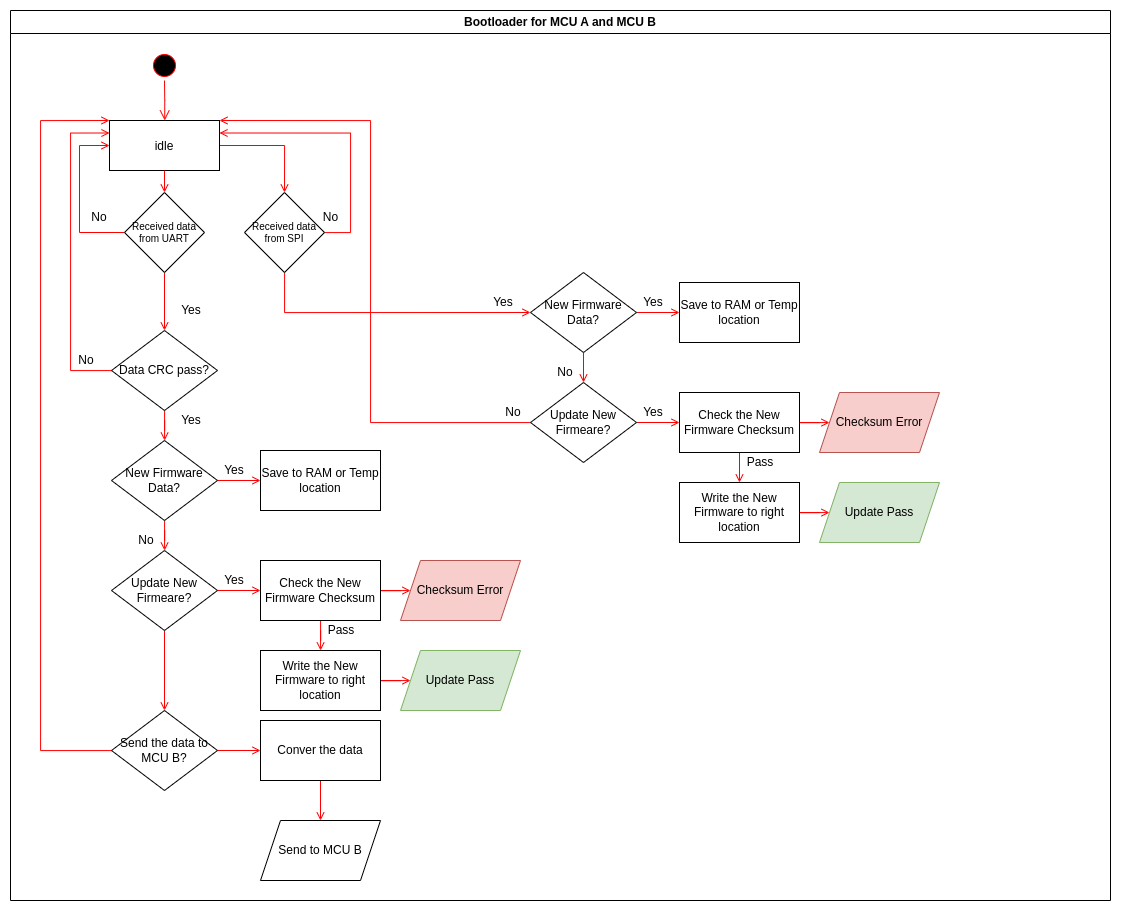

The diagram above was exported from draw.io. Its source (the exported page's mxGraphModel, read from the mxfile embedded in the PNG):
<mxGraphModel dx="3375" dy="1297" grid="1" gridSize="10" guides="1" tooltips="1" connect="1" arrows="1" fold="1" page="1" pageScale="1" pageWidth="1169" pageHeight="826" background="none" math="0" shadow="0">
  <root>
    <mxCell id="0" />
    <mxCell id="1" parent="0" />
    <mxCell id="2" value="Bootloader for MCU A and MCU B" style="swimlane;whiteSpace=wrap" parent="1" vertex="1">
      <mxGeometry x="-1140" y="30" width="1100" height="890" as="geometry" />
    </mxCell>
    <mxCell id="5" value="" style="ellipse;shape=startState;fillColor=#000000;strokeColor=#ff0000;" parent="2" vertex="1">
      <mxGeometry x="139" y="40" width="30" height="30" as="geometry" />
    </mxCell>
    <mxCell id="6" value="" style="edgeStyle=elbowEdgeStyle;elbow=horizontal;verticalAlign=bottom;endArrow=open;endSize=8;strokeColor=#FF0000;endFill=1;rounded=0" parent="2" source="5" target="7" edge="1">
      <mxGeometry x="100" y="40" as="geometry">
        <mxPoint x="154" y="110" as="targetPoint" />
      </mxGeometry>
    </mxCell>
    <mxCell id="CDnlhCQRxjVTucdVd2Fk-52" style="edgeStyle=orthogonalEdgeStyle;shape=connector;rounded=0;orthogonalLoop=1;jettySize=auto;html=1;entryX=0.5;entryY=0;entryDx=0;entryDy=0;labelBackgroundColor=default;strokeColor=#FF0000;fontFamily=Helvetica;fontSize=11;fontColor=default;endArrow=open;endFill=1;fillColor=#e51400;" edge="1" parent="2" source="7" target="CDnlhCQRxjVTucdVd2Fk-50">
      <mxGeometry relative="1" as="geometry" />
    </mxCell>
    <mxCell id="7" value="idle" style="" parent="2" vertex="1">
      <mxGeometry x="99" y="110" width="110" height="50" as="geometry" />
    </mxCell>
    <mxCell id="9" value="" style="endArrow=open;strokeColor=#FF0000;endFill=1;rounded=0;entryX=0.5;entryY=0;entryDx=0;entryDy=0;exitX=0.5;exitY=1;exitDx=0;exitDy=0;" parent="2" source="7" target="hm0Lq8a4BP33cIntfqXl-41" edge="1">
      <mxGeometry relative="1" as="geometry">
        <mxPoint x="154" y="192" as="targetPoint" />
      </mxGeometry>
    </mxCell>
    <mxCell id="12" value="" style="edgeStyle=elbowEdgeStyle;elbow=horizontal;strokeColor=#FF0000;endArrow=open;endFill=1;rounded=0;exitX=0;exitY=0.5;exitDx=0;exitDy=0;" parent="2" source="hm0Lq8a4BP33cIntfqXl-41" target="7" edge="1">
      <mxGeometry width="100" height="100" relative="1" as="geometry">
        <mxPoint x="199" y="290" as="sourcePoint" />
        <mxPoint x="299" y="190" as="targetPoint" />
        <Array as="points">
          <mxPoint x="69" y="250" />
        </Array>
      </mxGeometry>
    </mxCell>
    <mxCell id="CDnlhCQRxjVTucdVd2Fk-47" value="" style="edgeStyle=orthogonalEdgeStyle;shape=connector;rounded=0;orthogonalLoop=1;jettySize=auto;html=1;labelBackgroundColor=default;strokeColor=#FF0000;fontFamily=Helvetica;fontSize=11;fontColor=default;endArrow=open;endFill=1;fillColor=#e51400;entryX=0.5;entryY=0;entryDx=0;entryDy=0;" edge="1" parent="2" source="hm0Lq8a4BP33cIntfqXl-41" target="hm0Lq8a4BP33cIntfqXl-63">
      <mxGeometry relative="1" as="geometry">
        <mxPoint x="254" y="222.0000000000001" as="targetPoint" />
      </mxGeometry>
    </mxCell>
    <mxCell id="hm0Lq8a4BP33cIntfqXl-41" value="Received data from UART" style="rhombus;whiteSpace=wrap;html=1;fontSize=10;" parent="2" vertex="1">
      <mxGeometry x="114" y="182" width="80" height="80" as="geometry" />
    </mxCell>
    <mxCell id="hm0Lq8a4BP33cIntfqXl-42" value="No" style="text;html=1;strokeColor=none;fillColor=none;align=center;verticalAlign=middle;whiteSpace=wrap;rounded=0;" parent="2" vertex="1">
      <mxGeometry x="59" y="192" width="60" height="30" as="geometry" />
    </mxCell>
    <mxCell id="CDnlhCQRxjVTucdVd2Fk-13" style="edgeStyle=orthogonalEdgeStyle;shape=connector;rounded=0;orthogonalLoop=1;jettySize=auto;html=1;entryX=0;entryY=0.25;entryDx=0;entryDy=0;labelBackgroundColor=default;strokeColor=#FF0000;fontFamily=Helvetica;fontSize=11;fontColor=default;endArrow=open;endFill=1;fillColor=#e51400;" edge="1" parent="2" source="hm0Lq8a4BP33cIntfqXl-63" target="7">
      <mxGeometry relative="1" as="geometry">
        <Array as="points">
          <mxPoint x="60" y="360" />
          <mxPoint x="60" y="123" />
        </Array>
      </mxGeometry>
    </mxCell>
    <mxCell id="CDnlhCQRxjVTucdVd2Fk-19" value="" style="edgeStyle=orthogonalEdgeStyle;shape=connector;rounded=0;orthogonalLoop=1;jettySize=auto;html=1;labelBackgroundColor=default;strokeColor=#FF0000;fontFamily=Helvetica;fontSize=11;fontColor=default;endArrow=open;endFill=1;fillColor=#e51400;" edge="1" parent="2" source="hm0Lq8a4BP33cIntfqXl-63" target="CDnlhCQRxjVTucdVd2Fk-18">
      <mxGeometry relative="1" as="geometry" />
    </mxCell>
    <mxCell id="hm0Lq8a4BP33cIntfqXl-63" value="Data CRC pass?" style="rhombus;whiteSpace=wrap;html=1;" parent="2" vertex="1">
      <mxGeometry x="101" y="320" width="106" height="80" as="geometry" />
    </mxCell>
    <mxCell id="CDnlhCQRxjVTucdVd2Fk-14" value="No" style="text;html=1;strokeColor=none;fillColor=none;align=center;verticalAlign=middle;whiteSpace=wrap;rounded=0;" vertex="1" parent="2">
      <mxGeometry x="59" y="340" width="34" height="20" as="geometry" />
    </mxCell>
    <mxCell id="CDnlhCQRxjVTucdVd2Fk-15" value="Yes" style="text;html=1;strokeColor=none;fillColor=none;align=center;verticalAlign=middle;whiteSpace=wrap;rounded=0;" vertex="1" parent="2">
      <mxGeometry x="164" y="400" width="34" height="20" as="geometry" />
    </mxCell>
    <mxCell id="CDnlhCQRxjVTucdVd2Fk-21" value="" style="edgeStyle=orthogonalEdgeStyle;shape=connector;rounded=0;orthogonalLoop=1;jettySize=auto;html=1;labelBackgroundColor=default;strokeColor=#FF0000;fontFamily=Helvetica;fontSize=11;fontColor=default;endArrow=open;endFill=1;fillColor=#e51400;" edge="1" parent="2" source="CDnlhCQRxjVTucdVd2Fk-18" target="CDnlhCQRxjVTucdVd2Fk-20">
      <mxGeometry relative="1" as="geometry" />
    </mxCell>
    <mxCell id="CDnlhCQRxjVTucdVd2Fk-23" value="" style="edgeStyle=orthogonalEdgeStyle;shape=connector;rounded=0;orthogonalLoop=1;jettySize=auto;html=1;labelBackgroundColor=default;strokeColor=#FF0000;fontFamily=Helvetica;fontSize=11;fontColor=default;endArrow=open;endFill=1;fillColor=#e51400;" edge="1" parent="2" source="CDnlhCQRxjVTucdVd2Fk-18" target="CDnlhCQRxjVTucdVd2Fk-22">
      <mxGeometry relative="1" as="geometry" />
    </mxCell>
    <mxCell id="CDnlhCQRxjVTucdVd2Fk-18" value="New Firmware Data?" style="rhombus;whiteSpace=wrap;html=1;" vertex="1" parent="2">
      <mxGeometry x="101" y="430" width="106" height="80" as="geometry" />
    </mxCell>
    <mxCell id="CDnlhCQRxjVTucdVd2Fk-20" value="Save to RAM or Temp location" style="whiteSpace=wrap;html=1;" vertex="1" parent="2">
      <mxGeometry x="250" y="440" width="120" height="60" as="geometry" />
    </mxCell>
    <mxCell id="CDnlhCQRxjVTucdVd2Fk-25" value="" style="edgeStyle=orthogonalEdgeStyle;shape=connector;rounded=0;orthogonalLoop=1;jettySize=auto;html=1;labelBackgroundColor=default;strokeColor=#FF0000;fontFamily=Helvetica;fontSize=11;fontColor=default;endArrow=open;endFill=1;fillColor=#e51400;" edge="1" parent="2" source="CDnlhCQRxjVTucdVd2Fk-22" target="CDnlhCQRxjVTucdVd2Fk-24">
      <mxGeometry relative="1" as="geometry" />
    </mxCell>
    <mxCell id="CDnlhCQRxjVTucdVd2Fk-40" value="" style="edgeStyle=orthogonalEdgeStyle;shape=connector;rounded=0;orthogonalLoop=1;jettySize=auto;html=1;labelBackgroundColor=default;strokeColor=#FF0000;fontFamily=Helvetica;fontSize=11;fontColor=default;endArrow=open;endFill=1;fillColor=#e51400;" edge="1" parent="2" source="CDnlhCQRxjVTucdVd2Fk-22" target="CDnlhCQRxjVTucdVd2Fk-39">
      <mxGeometry relative="1" as="geometry" />
    </mxCell>
    <mxCell id="CDnlhCQRxjVTucdVd2Fk-22" value="Update New Firmeare?" style="rhombus;whiteSpace=wrap;html=1;" vertex="1" parent="2">
      <mxGeometry x="101" y="540" width="106" height="80" as="geometry" />
    </mxCell>
    <mxCell id="CDnlhCQRxjVTucdVd2Fk-27" value="" style="edgeStyle=orthogonalEdgeStyle;shape=connector;rounded=0;orthogonalLoop=1;jettySize=auto;html=1;labelBackgroundColor=default;strokeColor=#FF0000;fontFamily=Helvetica;fontSize=11;fontColor=default;endArrow=open;endFill=1;fillColor=#e51400;" edge="1" parent="2" source="CDnlhCQRxjVTucdVd2Fk-24" target="CDnlhCQRxjVTucdVd2Fk-26">
      <mxGeometry relative="1" as="geometry" />
    </mxCell>
    <mxCell id="CDnlhCQRxjVTucdVd2Fk-33" value="" style="edgeStyle=orthogonalEdgeStyle;shape=connector;rounded=0;orthogonalLoop=1;jettySize=auto;html=1;labelBackgroundColor=default;strokeColor=#FF0000;fontFamily=Helvetica;fontSize=11;fontColor=default;endArrow=open;endFill=1;fillColor=#e51400;" edge="1" parent="2" source="CDnlhCQRxjVTucdVd2Fk-24" target="CDnlhCQRxjVTucdVd2Fk-32">
      <mxGeometry relative="1" as="geometry" />
    </mxCell>
    <mxCell id="CDnlhCQRxjVTucdVd2Fk-24" value="Check the New Firmware Checksum" style="whiteSpace=wrap;html=1;" vertex="1" parent="2">
      <mxGeometry x="250" y="550" width="120" height="60" as="geometry" />
    </mxCell>
    <mxCell id="CDnlhCQRxjVTucdVd2Fk-35" value="" style="edgeStyle=orthogonalEdgeStyle;shape=connector;rounded=0;orthogonalLoop=1;jettySize=auto;html=1;labelBackgroundColor=default;strokeColor=#FF0000;fontFamily=Helvetica;fontSize=11;fontColor=default;endArrow=open;endFill=1;fillColor=#e51400;" edge="1" parent="2" source="CDnlhCQRxjVTucdVd2Fk-26" target="CDnlhCQRxjVTucdVd2Fk-34">
      <mxGeometry relative="1" as="geometry" />
    </mxCell>
    <mxCell id="CDnlhCQRxjVTucdVd2Fk-26" value="Write the New Firmware to right location" style="whiteSpace=wrap;html=1;" vertex="1" parent="2">
      <mxGeometry x="250" y="640" width="120" height="60" as="geometry" />
    </mxCell>
    <mxCell id="CDnlhCQRxjVTucdVd2Fk-28" value="Pass" style="text;html=1;strokeColor=none;fillColor=none;align=center;verticalAlign=middle;whiteSpace=wrap;rounded=0;" vertex="1" parent="2">
      <mxGeometry x="314" y="610" width="34" height="20" as="geometry" />
    </mxCell>
    <mxCell id="CDnlhCQRxjVTucdVd2Fk-32" value="Checksum Error" style="shape=parallelogram;perimeter=parallelogramPerimeter;whiteSpace=wrap;html=1;fixedSize=1;fillColor=#f8cecc;strokeColor=#b85450;" vertex="1" parent="2">
      <mxGeometry x="390" y="550" width="120" height="60" as="geometry" />
    </mxCell>
    <mxCell id="CDnlhCQRxjVTucdVd2Fk-34" value="Update Pass" style="shape=parallelogram;perimeter=parallelogramPerimeter;whiteSpace=wrap;html=1;fixedSize=1;fillColor=#d5e8d4;strokeColor=#82b366;" vertex="1" parent="2">
      <mxGeometry x="390" y="640" width="120" height="60" as="geometry" />
    </mxCell>
    <mxCell id="CDnlhCQRxjVTucdVd2Fk-36" value="Yes" style="text;html=1;strokeColor=none;fillColor=none;align=center;verticalAlign=middle;whiteSpace=wrap;rounded=0;" vertex="1" parent="2">
      <mxGeometry x="207" y="450" width="34" height="20" as="geometry" />
    </mxCell>
    <mxCell id="CDnlhCQRxjVTucdVd2Fk-37" value="Yes" style="text;html=1;strokeColor=none;fillColor=none;align=center;verticalAlign=middle;whiteSpace=wrap;rounded=0;" vertex="1" parent="2">
      <mxGeometry x="207" y="560" width="34" height="20" as="geometry" />
    </mxCell>
    <mxCell id="CDnlhCQRxjVTucdVd2Fk-38" value="No" style="text;html=1;strokeColor=none;fillColor=none;align=center;verticalAlign=middle;whiteSpace=wrap;rounded=0;" vertex="1" parent="2">
      <mxGeometry x="119" y="520" width="34" height="20" as="geometry" />
    </mxCell>
    <mxCell id="CDnlhCQRxjVTucdVd2Fk-42" value="" style="edgeStyle=orthogonalEdgeStyle;shape=connector;rounded=0;orthogonalLoop=1;jettySize=auto;html=1;labelBackgroundColor=default;strokeColor=#FF0000;fontFamily=Helvetica;fontSize=11;fontColor=default;endArrow=open;endFill=1;fillColor=#e51400;" edge="1" parent="2" source="CDnlhCQRxjVTucdVd2Fk-39" target="CDnlhCQRxjVTucdVd2Fk-41">
      <mxGeometry relative="1" as="geometry" />
    </mxCell>
    <mxCell id="CDnlhCQRxjVTucdVd2Fk-45" style="edgeStyle=orthogonalEdgeStyle;shape=connector;rounded=0;orthogonalLoop=1;jettySize=auto;html=1;entryX=0;entryY=0;entryDx=0;entryDy=0;labelBackgroundColor=default;strokeColor=#FF0000;fontFamily=Helvetica;fontSize=11;fontColor=default;endArrow=open;endFill=1;fillColor=#e51400;" edge="1" parent="2" source="CDnlhCQRxjVTucdVd2Fk-39" target="7">
      <mxGeometry relative="1" as="geometry">
        <Array as="points">
          <mxPoint x="30" y="740" />
          <mxPoint x="30" y="110" />
        </Array>
      </mxGeometry>
    </mxCell>
    <mxCell id="CDnlhCQRxjVTucdVd2Fk-39" value="Send the data to MCU B?" style="rhombus;whiteSpace=wrap;html=1;" vertex="1" parent="2">
      <mxGeometry x="101" y="700" width="106" height="80" as="geometry" />
    </mxCell>
    <mxCell id="CDnlhCQRxjVTucdVd2Fk-44" value="" style="edgeStyle=orthogonalEdgeStyle;shape=connector;rounded=0;orthogonalLoop=1;jettySize=auto;html=1;labelBackgroundColor=default;strokeColor=#FF0000;fontFamily=Helvetica;fontSize=11;fontColor=default;endArrow=open;endFill=1;fillColor=#e51400;" edge="1" parent="2" source="CDnlhCQRxjVTucdVd2Fk-41" target="CDnlhCQRxjVTucdVd2Fk-43">
      <mxGeometry relative="1" as="geometry" />
    </mxCell>
    <mxCell id="CDnlhCQRxjVTucdVd2Fk-41" value="Conver the data" style="whiteSpace=wrap;html=1;" vertex="1" parent="2">
      <mxGeometry x="250" y="710" width="120" height="60" as="geometry" />
    </mxCell>
    <mxCell id="CDnlhCQRxjVTucdVd2Fk-43" value="Send to MCU B" style="shape=parallelogram;perimeter=parallelogramPerimeter;whiteSpace=wrap;html=1;fixedSize=1;" vertex="1" parent="2">
      <mxGeometry x="250" y="810" width="120" height="60" as="geometry" />
    </mxCell>
    <mxCell id="CDnlhCQRxjVTucdVd2Fk-49" value="Yes" style="text;html=1;strokeColor=none;fillColor=none;align=center;verticalAlign=middle;whiteSpace=wrap;rounded=0;" vertex="1" parent="2">
      <mxGeometry x="164" y="290" width="34" height="20" as="geometry" />
    </mxCell>
    <mxCell id="CDnlhCQRxjVTucdVd2Fk-53" style="edgeStyle=orthogonalEdgeStyle;shape=connector;rounded=0;orthogonalLoop=1;jettySize=auto;html=1;entryX=1;entryY=0.25;entryDx=0;entryDy=0;labelBackgroundColor=default;strokeColor=#FF0000;fontFamily=Helvetica;fontSize=11;fontColor=default;endArrow=open;endFill=1;fillColor=#e51400;" edge="1" parent="2" source="CDnlhCQRxjVTucdVd2Fk-50" target="7">
      <mxGeometry relative="1" as="geometry">
        <Array as="points">
          <mxPoint x="340" y="222" />
          <mxPoint x="340" y="123" />
        </Array>
      </mxGeometry>
    </mxCell>
    <mxCell id="CDnlhCQRxjVTucdVd2Fk-73" style="edgeStyle=orthogonalEdgeStyle;shape=connector;rounded=0;orthogonalLoop=1;jettySize=auto;html=1;entryX=0;entryY=0.5;entryDx=0;entryDy=0;labelBackgroundColor=default;strokeColor=#FF0000;fontFamily=Helvetica;fontSize=11;fontColor=default;endArrow=open;endFill=1;fillColor=#e51400;" edge="1" parent="2" source="CDnlhCQRxjVTucdVd2Fk-50" target="CDnlhCQRxjVTucdVd2Fk-57">
      <mxGeometry relative="1" as="geometry">
        <Array as="points">
          <mxPoint x="274" y="302" />
        </Array>
      </mxGeometry>
    </mxCell>
    <mxCell id="CDnlhCQRxjVTucdVd2Fk-50" value="Received data from SPI" style="rhombus;whiteSpace=wrap;html=1;fontSize=10;" vertex="1" parent="2">
      <mxGeometry x="234" y="182" width="80" height="80" as="geometry" />
    </mxCell>
    <mxCell id="CDnlhCQRxjVTucdVd2Fk-54" value="No" style="text;html=1;strokeColor=none;fillColor=none;align=center;verticalAlign=middle;whiteSpace=wrap;rounded=0;" vertex="1" parent="2">
      <mxGeometry x="301" y="198" width="39" height="18" as="geometry" />
    </mxCell>
    <mxCell id="CDnlhCQRxjVTucdVd2Fk-55" value="" style="edgeStyle=orthogonalEdgeStyle;shape=connector;rounded=0;orthogonalLoop=1;jettySize=auto;html=1;labelBackgroundColor=default;strokeColor=#FF0000;fontFamily=Helvetica;fontSize=11;fontColor=default;endArrow=open;endFill=1;fillColor=#e51400;" edge="1" source="CDnlhCQRxjVTucdVd2Fk-57" target="CDnlhCQRxjVTucdVd2Fk-58" parent="2">
      <mxGeometry relative="1" as="geometry" />
    </mxCell>
    <mxCell id="CDnlhCQRxjVTucdVd2Fk-56" value="" style="edgeStyle=orthogonalEdgeStyle;shape=connector;rounded=0;orthogonalLoop=1;jettySize=auto;html=1;labelBackgroundColor=default;strokeColor=#FF0000;fontFamily=Helvetica;fontSize=11;fontColor=default;endArrow=open;endFill=1;fillColor=#e51400;" edge="1" source="CDnlhCQRxjVTucdVd2Fk-57" target="CDnlhCQRxjVTucdVd2Fk-61" parent="2">
      <mxGeometry relative="1" as="geometry" />
    </mxCell>
    <mxCell id="CDnlhCQRxjVTucdVd2Fk-57" value="New Firmware Data?" style="rhombus;whiteSpace=wrap;html=1;" vertex="1" parent="2">
      <mxGeometry x="520" y="262" width="106" height="80" as="geometry" />
    </mxCell>
    <mxCell id="CDnlhCQRxjVTucdVd2Fk-58" value="Save to RAM or Temp location" style="whiteSpace=wrap;html=1;" vertex="1" parent="2">
      <mxGeometry x="669" y="272" width="120" height="60" as="geometry" />
    </mxCell>
    <mxCell id="CDnlhCQRxjVTucdVd2Fk-59" value="" style="edgeStyle=orthogonalEdgeStyle;shape=connector;rounded=0;orthogonalLoop=1;jettySize=auto;html=1;labelBackgroundColor=default;strokeColor=#FF0000;fontFamily=Helvetica;fontSize=11;fontColor=default;endArrow=open;endFill=1;fillColor=#e51400;" edge="1" source="CDnlhCQRxjVTucdVd2Fk-61" target="CDnlhCQRxjVTucdVd2Fk-64" parent="2">
      <mxGeometry relative="1" as="geometry" />
    </mxCell>
    <mxCell id="CDnlhCQRxjVTucdVd2Fk-60" value="" style="edgeStyle=orthogonalEdgeStyle;shape=connector;rounded=0;orthogonalLoop=1;jettySize=auto;html=1;labelBackgroundColor=default;strokeColor=#FF0000;fontFamily=Helvetica;fontSize=11;fontColor=default;endArrow=open;endFill=1;fillColor=#e51400;entryX=1;entryY=0;entryDx=0;entryDy=0;" edge="1" source="CDnlhCQRxjVTucdVd2Fk-61" parent="2" target="7">
      <mxGeometry relative="1" as="geometry">
        <mxPoint x="573" y="532" as="targetPoint" />
        <Array as="points">
          <mxPoint x="360" y="412" />
          <mxPoint x="360" y="110" />
        </Array>
      </mxGeometry>
    </mxCell>
    <mxCell id="CDnlhCQRxjVTucdVd2Fk-61" value="Update New Firmeare?" style="rhombus;whiteSpace=wrap;html=1;" vertex="1" parent="2">
      <mxGeometry x="520" y="372" width="106" height="80" as="geometry" />
    </mxCell>
    <mxCell id="CDnlhCQRxjVTucdVd2Fk-62" value="" style="edgeStyle=orthogonalEdgeStyle;shape=connector;rounded=0;orthogonalLoop=1;jettySize=auto;html=1;labelBackgroundColor=default;strokeColor=#FF0000;fontFamily=Helvetica;fontSize=11;fontColor=default;endArrow=open;endFill=1;fillColor=#e51400;" edge="1" source="CDnlhCQRxjVTucdVd2Fk-64" target="CDnlhCQRxjVTucdVd2Fk-66" parent="2">
      <mxGeometry relative="1" as="geometry" />
    </mxCell>
    <mxCell id="CDnlhCQRxjVTucdVd2Fk-63" value="" style="edgeStyle=orthogonalEdgeStyle;shape=connector;rounded=0;orthogonalLoop=1;jettySize=auto;html=1;labelBackgroundColor=default;strokeColor=#FF0000;fontFamily=Helvetica;fontSize=11;fontColor=default;endArrow=open;endFill=1;fillColor=#e51400;" edge="1" source="CDnlhCQRxjVTucdVd2Fk-64" target="CDnlhCQRxjVTucdVd2Fk-68" parent="2">
      <mxGeometry relative="1" as="geometry" />
    </mxCell>
    <mxCell id="CDnlhCQRxjVTucdVd2Fk-64" value="Check the New Firmware Checksum" style="whiteSpace=wrap;html=1;" vertex="1" parent="2">
      <mxGeometry x="669" y="382" width="120" height="60" as="geometry" />
    </mxCell>
    <mxCell id="CDnlhCQRxjVTucdVd2Fk-65" value="" style="edgeStyle=orthogonalEdgeStyle;shape=connector;rounded=0;orthogonalLoop=1;jettySize=auto;html=1;labelBackgroundColor=default;strokeColor=#FF0000;fontFamily=Helvetica;fontSize=11;fontColor=default;endArrow=open;endFill=1;fillColor=#e51400;" edge="1" source="CDnlhCQRxjVTucdVd2Fk-66" target="CDnlhCQRxjVTucdVd2Fk-69" parent="2">
      <mxGeometry relative="1" as="geometry" />
    </mxCell>
    <mxCell id="CDnlhCQRxjVTucdVd2Fk-66" value="Write the New Firmware to right location" style="whiteSpace=wrap;html=1;" vertex="1" parent="2">
      <mxGeometry x="669" y="472" width="120" height="60" as="geometry" />
    </mxCell>
    <mxCell id="CDnlhCQRxjVTucdVd2Fk-67" value="Pass" style="text;html=1;strokeColor=none;fillColor=none;align=center;verticalAlign=middle;whiteSpace=wrap;rounded=0;" vertex="1" parent="2">
      <mxGeometry x="733" y="442" width="34" height="20" as="geometry" />
    </mxCell>
    <mxCell id="CDnlhCQRxjVTucdVd2Fk-68" value="Checksum Error" style="shape=parallelogram;perimeter=parallelogramPerimeter;whiteSpace=wrap;html=1;fixedSize=1;fillColor=#f8cecc;strokeColor=#b85450;" vertex="1" parent="2">
      <mxGeometry x="809" y="382" width="120" height="60" as="geometry" />
    </mxCell>
    <mxCell id="CDnlhCQRxjVTucdVd2Fk-69" value="Update Pass" style="shape=parallelogram;perimeter=parallelogramPerimeter;whiteSpace=wrap;html=1;fixedSize=1;fillColor=#d5e8d4;strokeColor=#82b366;" vertex="1" parent="2">
      <mxGeometry x="809" y="472" width="120" height="60" as="geometry" />
    </mxCell>
    <mxCell id="CDnlhCQRxjVTucdVd2Fk-70" value="Yes" style="text;html=1;strokeColor=none;fillColor=none;align=center;verticalAlign=middle;whiteSpace=wrap;rounded=0;" vertex="1" parent="2">
      <mxGeometry x="626" y="282" width="34" height="20" as="geometry" />
    </mxCell>
    <mxCell id="CDnlhCQRxjVTucdVd2Fk-71" value="Yes" style="text;html=1;strokeColor=none;fillColor=none;align=center;verticalAlign=middle;whiteSpace=wrap;rounded=0;" vertex="1" parent="2">
      <mxGeometry x="626" y="392" width="34" height="20" as="geometry" />
    </mxCell>
    <mxCell id="CDnlhCQRxjVTucdVd2Fk-72" value="No" style="text;html=1;strokeColor=none;fillColor=none;align=center;verticalAlign=middle;whiteSpace=wrap;rounded=0;" vertex="1" parent="2">
      <mxGeometry x="538" y="352" width="34" height="20" as="geometry" />
    </mxCell>
    <mxCell id="CDnlhCQRxjVTucdVd2Fk-74" value="Yes" style="text;html=1;strokeColor=none;fillColor=none;align=center;verticalAlign=middle;whiteSpace=wrap;rounded=0;" vertex="1" parent="2">
      <mxGeometry x="476" y="282" width="34" height="20" as="geometry" />
    </mxCell>
    <mxCell id="CDnlhCQRxjVTucdVd2Fk-75" value="No" style="text;html=1;strokeColor=none;fillColor=none;align=center;verticalAlign=middle;whiteSpace=wrap;rounded=0;" vertex="1" parent="2">
      <mxGeometry x="486" y="392" width="34" height="20" as="geometry" />
    </mxCell>
  </root>
</mxGraphModel>